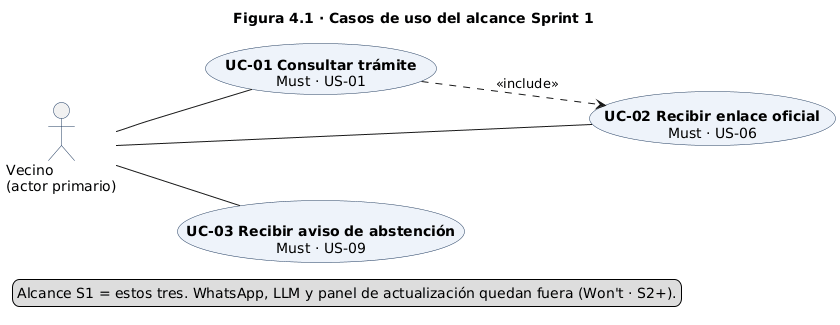

The diagram above was rendered by PlantUML. Its source (embedded in the PNG):
@startuml
title Figura 4.1 · Casos de uso del alcance Sprint 1
left to right direction
skinparam usecase {
  BackgroundColor #EEF3FA
  BorderColor #1F3A5F
}
skinparam actorBorderColor #1F3A5F

actor "Vecino\n(actor primario)" as Vecino

usecase "**UC-01 Consultar trámite**\nMust · US-01" as UC01
usecase "**UC-02 Recibir enlace oficial**\nMust · US-06" as UC02
usecase "**UC-03 Recibir aviso de abstención**\nMust · US-09" as UC03

Vecino -- UC01
Vecino -- UC02
Vecino -- UC03
UC01 ..> UC02 : <<include>>

legend bottom left
  Alcance S1 = estos tres. WhatsApp, LLM y panel de actualización quedan fuera (Won't · S2+).
endlegend
@enduml